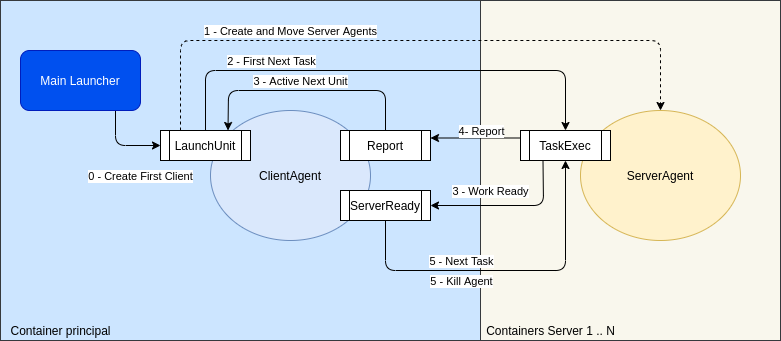

The diagram above was exported from draw.io. Its source (the exported page's mxGraphModel, read from the mxfile embedded in the PNG):
<mxGraphModel dx="1102" dy="819" grid="1" gridSize="10" guides="1" tooltips="1" connect="1" arrows="1" fold="1" page="1" pageScale="1" pageWidth="1100" pageHeight="850" math="0" shadow="0">
  <root>
    <mxCell id="0" />
    <mxCell id="1" parent="0" />
    <mxCell id="2" value="" style="rounded=0;whiteSpace=wrap;html=1;fillColor=#f9f7ed;strokeColor=#36393d;" vertex="1" parent="1">
      <mxGeometry x="580" y="10" width="300" height="340" as="geometry" />
    </mxCell>
    <mxCell id="3" value="" style="rounded=0;whiteSpace=wrap;html=1;fillColor=#cce5ff;strokeColor=#36393d;" vertex="1" parent="1">
      <mxGeometry x="100" y="10" width="480" height="340" as="geometry" />
    </mxCell>
    <mxCell id="4" value="ClientAgent" style="ellipse;whiteSpace=wrap;html=1;fillColor=#dae8fc;strokeColor=#6c8ebf;" vertex="1" parent="1">
      <mxGeometry x="310" y="120" width="160" height="130" as="geometry" />
    </mxCell>
    <mxCell id="5" value="ServerAgent" style="ellipse;whiteSpace=wrap;html=1;fillColor=#fff2cc;strokeColor=#d6b656;" vertex="1" parent="1">
      <mxGeometry x="680" y="120" width="160" height="130" as="geometry" />
    </mxCell>
    <mxCell id="6" value="LaunchUnit" style="shape=process;whiteSpace=wrap;html=1;backgroundOutline=1;" vertex="1" parent="1">
      <mxGeometry x="260" y="140" width="90" height="30" as="geometry" />
    </mxCell>
    <mxCell id="7" value="Report" style="shape=process;whiteSpace=wrap;html=1;backgroundOutline=1;" vertex="1" parent="1">
      <mxGeometry x="440" y="140" width="90" height="30" as="geometry" />
    </mxCell>
    <mxCell id="8" value="ServerReady" style="shape=process;whiteSpace=wrap;html=1;backgroundOutline=1;" vertex="1" parent="1">
      <mxGeometry x="440" y="200" width="90" height="30" as="geometry" />
    </mxCell>
    <mxCell id="9" style="edgeStyle=orthogonalEdgeStyle;rounded=0;orthogonalLoop=1;jettySize=auto;html=1;exitX=0;exitY=0.25;exitDx=0;exitDy=0;entryX=1;entryY=0.25;entryDx=0;entryDy=0;startArrow=none;startFill=0;endArrow=classic;endFill=1;" edge="1" source="11" target="7" parent="1">
      <mxGeometry relative="1" as="geometry" />
    </mxCell>
    <mxCell id="10" value="4- Report" style="edgeLabel;html=1;align=center;verticalAlign=middle;resizable=0;points=[];" vertex="1" connectable="0" parent="9">
      <mxGeometry x="-0.2833" y="1" relative="1" as="geometry">
        <mxPoint x="-7.5" y="-8.5" as="offset" />
      </mxGeometry>
    </mxCell>
    <mxCell id="11" value="TaskExec" style="shape=process;whiteSpace=wrap;html=1;backgroundOutline=1;" vertex="1" parent="1">
      <mxGeometry x="620" y="140" width="90" height="30" as="geometry" />
    </mxCell>
    <mxCell id="12" value="" style="endArrow=none;html=1;exitX=0;exitY=0.5;exitDx=0;exitDy=0;entryX=0.75;entryY=1;entryDx=0;entryDy=0;endFill=0;startArrow=classic;startFill=1;" edge="1" source="6" parent="1">
      <mxGeometry width="50" height="50" relative="1" as="geometry">
        <mxPoint x="560" y="460" as="sourcePoint" />
        <mxPoint x="215" y="120" as="targetPoint" />
        <Array as="points">
          <mxPoint x="215" y="155" />
        </Array>
      </mxGeometry>
    </mxCell>
    <mxCell id="13" value="0 - Create First Client" style="edgeLabel;html=1;align=center;verticalAlign=middle;resizable=0;points=[];" vertex="1" connectable="0" parent="12">
      <mxGeometry x="-0.1625" y="-1" relative="1" as="geometry">
        <mxPoint x="13.33" y="31" as="offset" />
      </mxGeometry>
    </mxCell>
    <mxCell id="14" value="" style="endArrow=classic;dashed=1;html=1;entryX=0.5;entryY=0;entryDx=0;entryDy=0;endFill=1;" edge="1" target="5" parent="1">
      <mxGeometry width="50" height="50" relative="1" as="geometry">
        <mxPoint x="280" y="140" as="sourcePoint" />
        <mxPoint x="610" y="410" as="targetPoint" />
        <Array as="points">
          <mxPoint x="280" y="50" />
          <mxPoint x="760" y="50" />
        </Array>
      </mxGeometry>
    </mxCell>
    <mxCell id="15" value="1 - Create and Move Server Agents" style="edgeLabel;html=1;align=center;verticalAlign=middle;resizable=0;points=[];" vertex="1" connectable="0" parent="14">
      <mxGeometry x="-0.3704" y="4" relative="1" as="geometry">
        <mxPoint x="-1.5" y="-6" as="offset" />
      </mxGeometry>
    </mxCell>
    <mxCell id="16" value="" style="endArrow=classic;html=1;exitX=0.5;exitY=0;exitDx=0;exitDy=0;entryX=0.5;entryY=0;entryDx=0;entryDy=0;" edge="1" source="6" target="11" parent="1">
      <mxGeometry width="50" height="50" relative="1" as="geometry">
        <mxPoint x="560" y="460" as="sourcePoint" />
        <mxPoint x="610" y="410" as="targetPoint" />
        <Array as="points">
          <mxPoint x="305" y="80" />
          <mxPoint x="665" y="80" />
        </Array>
      </mxGeometry>
    </mxCell>
    <mxCell id="17" value="2 - First Next Task" style="edgeLabel;html=1;align=center;verticalAlign=middle;resizable=0;points=[];" vertex="1" connectable="0" parent="16">
      <mxGeometry x="-0.4756" y="1" relative="1" as="geometry">
        <mxPoint x="-1" y="-9" as="offset" />
      </mxGeometry>
    </mxCell>
    <mxCell id="18" value="" style="endArrow=none;html=1;exitX=0.75;exitY=0;exitDx=0;exitDy=0;entryX=0.5;entryY=0;entryDx=0;entryDy=0;endFill=0;startArrow=classic;startFill=1;" edge="1" source="6" target="7" parent="1">
      <mxGeometry width="50" height="50" relative="1" as="geometry">
        <mxPoint x="315" y="150" as="sourcePoint" />
        <mxPoint x="645" y="150" as="targetPoint" />
        <Array as="points">
          <mxPoint x="328" y="100" />
          <mxPoint x="485" y="100" />
        </Array>
      </mxGeometry>
    </mxCell>
    <mxCell id="19" value="3 - Active Next Unit" style="edgeLabel;html=1;align=center;verticalAlign=middle;resizable=0;points=[];" vertex="1" connectable="0" parent="18">
      <mxGeometry x="-0.308" y="-1" relative="1" as="geometry">
        <mxPoint x="30" y="-11" as="offset" />
      </mxGeometry>
    </mxCell>
    <mxCell id="20" value="" style="endArrow=classic;html=1;exitX=0.25;exitY=1;exitDx=0;exitDy=0;entryX=1;entryY=0.5;entryDx=0;entryDy=0;" edge="1" source="11" target="8" parent="1">
      <mxGeometry width="50" height="50" relative="1" as="geometry">
        <mxPoint x="560" y="460" as="sourcePoint" />
        <mxPoint x="610" y="410" as="targetPoint" />
        <Array as="points">
          <mxPoint x="643" y="215" />
        </Array>
      </mxGeometry>
    </mxCell>
    <mxCell id="21" value="3 - Work Ready" style="edgeLabel;html=1;align=center;verticalAlign=middle;resizable=0;points=[];" vertex="1" connectable="0" parent="20">
      <mxGeometry x="0.5886" y="-1" relative="1" as="geometry">
        <mxPoint x="27.5" y="-14" as="offset" />
      </mxGeometry>
    </mxCell>
    <mxCell id="22" value="" style="endArrow=classic;html=1;exitX=0.5;exitY=1;exitDx=0;exitDy=0;entryX=0.5;entryY=1;entryDx=0;entryDy=0;" edge="1" source="8" target="11" parent="1">
      <mxGeometry width="50" height="50" relative="1" as="geometry">
        <mxPoint x="560" y="460" as="sourcePoint" />
        <mxPoint x="640" y="280" as="targetPoint" />
        <Array as="points">
          <mxPoint x="485" y="280" />
          <mxPoint x="665" y="280" />
        </Array>
      </mxGeometry>
    </mxCell>
    <mxCell id="23" value="5 - Next Task" style="edgeLabel;html=1;align=center;verticalAlign=middle;resizable=0;points=[];" vertex="1" connectable="0" parent="22">
      <mxGeometry x="-0.2941" relative="1" as="geometry">
        <mxPoint x="5" y="-10" as="offset" />
      </mxGeometry>
    </mxCell>
    <mxCell id="24" value="5 - Kill Agent" style="edgeLabel;html=1;align=center;verticalAlign=middle;resizable=0;points=[];" vertex="1" connectable="0" parent="22">
      <mxGeometry x="-0.2941" relative="1" as="geometry">
        <mxPoint x="5" y="10" as="offset" />
      </mxGeometry>
    </mxCell>
    <mxCell id="25" value="Main Launcher" style="rounded=1;whiteSpace=wrap;html=1;fillColor=#0050ef;strokeColor=#001DBC;fontColor=#ffffff;" vertex="1" parent="1">
      <mxGeometry x="120" y="60" width="120" height="60" as="geometry" />
    </mxCell>
    <mxCell id="26" value="Container principal" style="text;html=1;align=center;verticalAlign=middle;resizable=0;points=[];autosize=1;" vertex="1" parent="1">
      <mxGeometry x="100" y="330" width="120" height="20" as="geometry" />
    </mxCell>
    <mxCell id="27" value="Containers Server 1 .. N" style="text;html=1;align=center;verticalAlign=middle;resizable=0;points=[];autosize=1;" vertex="1" parent="1">
      <mxGeometry x="580" y="330" width="140" height="20" as="geometry" />
    </mxCell>
  </root>
</mxGraphModel>